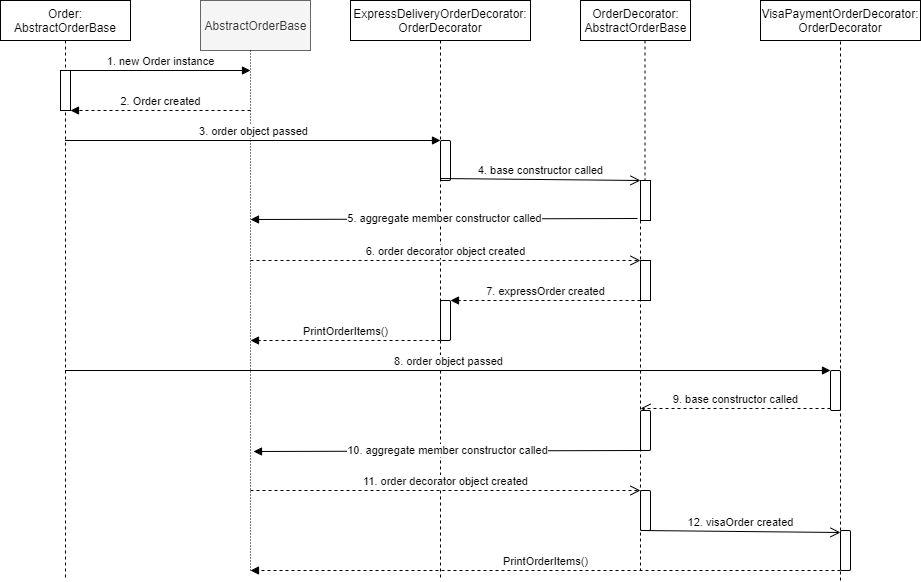

The diagram above was exported from draw.io. Its source (the exported page's mxGraphModel, read from the mxfile embedded in the PNG):
<mxGraphModel dx="2272" dy="762" grid="1" gridSize="10" guides="1" tooltips="1" connect="1" arrows="1" fold="1" page="1" pageScale="1" pageWidth="850" pageHeight="1100" math="0" shadow="0">
  <root>
    <mxCell id="0" />
    <mxCell id="1" parent="0" />
    <mxCell id="3nuBFxr9cyL0pnOWT2aG-1" value="Order:&#10;AbstractOrderBase" style="shape=umlLifeline;perimeter=lifelinePerimeter;container=1;collapsible=0;recursiveResize=0;rounded=0;shadow=0;strokeWidth=1;" parent="1" vertex="1">
      <mxGeometry x="-80" y="80" width="130" height="580" as="geometry" />
    </mxCell>
    <mxCell id="3nuBFxr9cyL0pnOWT2aG-2" value="" style="points=[];perimeter=orthogonalPerimeter;rounded=0;shadow=0;strokeWidth=1;" parent="3nuBFxr9cyL0pnOWT2aG-1" vertex="1">
      <mxGeometry x="60" y="70" width="10" height="40" as="geometry" />
    </mxCell>
    <mxCell id="3nuBFxr9cyL0pnOWT2aG-5" value="ExpressDeliveryOrderDecorator:&#10;OrderDecorator" style="shape=umlLifeline;perimeter=lifelinePerimeter;container=1;collapsible=0;recursiveResize=0;rounded=0;shadow=0;strokeWidth=1;" parent="1" vertex="1">
      <mxGeometry x="270" y="80" width="180" height="580" as="geometry" />
    </mxCell>
    <mxCell id="jQaRqlMpgdyu18ajMUSZ-13" value="" style="html=1;points=[];perimeter=orthogonalPerimeter;rounded=1;" vertex="1" parent="3nuBFxr9cyL0pnOWT2aG-5">
      <mxGeometry x="90" y="140" width="10" height="40" as="geometry" />
    </mxCell>
    <mxCell id="jQaRqlMpgdyu18ajMUSZ-26" value="" style="html=1;points=[];perimeter=orthogonalPerimeter;rounded=1;" vertex="1" parent="3nuBFxr9cyL0pnOWT2aG-5">
      <mxGeometry x="90" y="300" width="10" height="40" as="geometry" />
    </mxCell>
    <mxCell id="jQaRqlMpgdyu18ajMUSZ-1" value="OrderDecorator:&lt;br&gt;AbstractOrderBase" style="html=1;" vertex="1" parent="1">
      <mxGeometry x="500" y="80" width="110" height="40" as="geometry" />
    </mxCell>
    <mxCell id="jQaRqlMpgdyu18ajMUSZ-9" value="AbstractOrderBase" style="html=1;fillColor=#f5f5f5;strokeColor=#666666;fontColor=#333333;" vertex="1" parent="1">
      <mxGeometry x="120" y="80" width="110" height="50" as="geometry" />
    </mxCell>
    <mxCell id="jQaRqlMpgdyu18ajMUSZ-10" value="1. new Order instance" style="html=1;verticalAlign=bottom;endArrow=block;" edge="1" parent="1">
      <mxGeometry width="80" relative="1" as="geometry">
        <mxPoint x="-10" y="150" as="sourcePoint" />
        <mxPoint x="170" y="150" as="targetPoint" />
      </mxGeometry>
    </mxCell>
    <mxCell id="jQaRqlMpgdyu18ajMUSZ-11" value="" style="endArrow=none;dashed=1;html=1;dashPattern=1 2;" edge="1" parent="1">
      <mxGeometry width="50" height="50" relative="1" as="geometry">
        <mxPoint x="170" y="650" as="sourcePoint" />
        <mxPoint x="170" y="130" as="targetPoint" />
      </mxGeometry>
    </mxCell>
    <mxCell id="jQaRqlMpgdyu18ajMUSZ-12" value="2. Order created" style="html=1;verticalAlign=bottom;endArrow=block;dashed=1;" edge="1" parent="1">
      <mxGeometry width="80" relative="1" as="geometry">
        <mxPoint x="170" y="190" as="sourcePoint" />
        <mxPoint x="-10" y="190" as="targetPoint" />
      </mxGeometry>
    </mxCell>
    <mxCell id="jQaRqlMpgdyu18ajMUSZ-14" value="3. order object passed" style="html=1;verticalAlign=bottom;endArrow=block;entryX=0;entryY=0;" edge="1" target="jQaRqlMpgdyu18ajMUSZ-13" parent="1" source="3nuBFxr9cyL0pnOWT2aG-1">
      <mxGeometry relative="1" as="geometry">
        <mxPoint x="290" y="220" as="sourcePoint" />
      </mxGeometry>
    </mxCell>
    <mxCell id="jQaRqlMpgdyu18ajMUSZ-17" value="" style="endArrow=none;endFill=0;endSize=24;html=1;dashed=1;" edge="1" parent="1" source="jQaRqlMpgdyu18ajMUSZ-18">
      <mxGeometry width="160" relative="1" as="geometry">
        <mxPoint x="564.5" y="120" as="sourcePoint" />
        <mxPoint x="560" y="650" as="targetPoint" />
      </mxGeometry>
    </mxCell>
    <mxCell id="jQaRqlMpgdyu18ajMUSZ-15" value="4. base constructor called" style="html=1;verticalAlign=bottom;endArrow=open;endSize=8;exitX=0;exitY=0.95;" edge="1" source="jQaRqlMpgdyu18ajMUSZ-13" parent="1" target="jQaRqlMpgdyu18ajMUSZ-18">
      <mxGeometry relative="1" as="geometry">
        <mxPoint x="560" y="258" as="targetPoint" />
      </mxGeometry>
    </mxCell>
    <mxCell id="jQaRqlMpgdyu18ajMUSZ-18" value="" style="html=1;points=[];perimeter=orthogonalPerimeter;" vertex="1" parent="1">
      <mxGeometry x="560" y="260" width="10" height="40" as="geometry" />
    </mxCell>
    <mxCell id="jQaRqlMpgdyu18ajMUSZ-19" value="" style="endArrow=none;endFill=0;endSize=24;html=1;dashed=1;" edge="1" parent="1" target="jQaRqlMpgdyu18ajMUSZ-18">
      <mxGeometry width="160" relative="1" as="geometry">
        <mxPoint x="564.5" y="120" as="sourcePoint" />
        <mxPoint x="560" y="650" as="targetPoint" />
      </mxGeometry>
    </mxCell>
    <mxCell id="jQaRqlMpgdyu18ajMUSZ-20" value="5. aggregate member constructor called" style="endArrow=none;startArrow=block;endFill=0;startFill=1;html=1;entryX=-0.3;entryY=0.95;entryDx=0;entryDy=0;entryPerimeter=0;" edge="1" parent="1" target="jQaRqlMpgdyu18ajMUSZ-18">
      <mxGeometry width="160" relative="1" as="geometry">
        <mxPoint x="170" y="299" as="sourcePoint" />
        <mxPoint x="550" y="299" as="targetPoint" />
      </mxGeometry>
    </mxCell>
    <mxCell id="jQaRqlMpgdyu18ajMUSZ-21" value="6. order decorator object created" style="html=1;verticalAlign=bottom;startArrow=none;startFill=0;endArrow=open;startSize=6;endSize=8;dashed=1;" edge="1" parent="1" target="jQaRqlMpgdyu18ajMUSZ-22">
      <mxGeometry width="80" relative="1" as="geometry">
        <mxPoint x="170" y="340" as="sourcePoint" />
        <mxPoint x="560" y="340" as="targetPoint" />
      </mxGeometry>
    </mxCell>
    <mxCell id="jQaRqlMpgdyu18ajMUSZ-22" value="" style="html=1;points=[];perimeter=orthogonalPerimeter;" vertex="1" parent="1">
      <mxGeometry x="560" y="340" width="10" height="40" as="geometry" />
    </mxCell>
    <mxCell id="jQaRqlMpgdyu18ajMUSZ-25" value="7. expressOrder created" style="html=1;verticalAlign=bottom;endArrow=block;dashed=1;" edge="1" parent="1" target="jQaRqlMpgdyu18ajMUSZ-26">
      <mxGeometry width="80" relative="1" as="geometry">
        <mxPoint x="560" y="380" as="sourcePoint" />
        <mxPoint x="410" y="380" as="targetPoint" />
      </mxGeometry>
    </mxCell>
    <mxCell id="jQaRqlMpgdyu18ajMUSZ-29" value="VisaPaymentOrderDecorator:&lt;br&gt;OrderDecorator" style="rounded=0;whiteSpace=wrap;html=1;" vertex="1" parent="1">
      <mxGeometry x="680" y="80" width="160" height="40" as="geometry" />
    </mxCell>
    <mxCell id="jQaRqlMpgdyu18ajMUSZ-30" value="" style="endArrow=none;dashed=1;html=1;" edge="1" parent="1" source="jQaRqlMpgdyu18ajMUSZ-39">
      <mxGeometry width="50" height="50" relative="1" as="geometry">
        <mxPoint x="760" y="720" as="sourcePoint" />
        <mxPoint x="760" y="120" as="targetPoint" />
      </mxGeometry>
    </mxCell>
    <mxCell id="jQaRqlMpgdyu18ajMUSZ-31" value="" style="html=1;points=[];perimeter=orthogonalPerimeter;rounded=1;" vertex="1" parent="1">
      <mxGeometry x="750" y="450" width="10" height="40" as="geometry" />
    </mxCell>
    <mxCell id="jQaRqlMpgdyu18ajMUSZ-32" value="8. order object passed" style="html=1;verticalAlign=bottom;endArrow=block;entryX=0;entryY=0;" edge="1" target="jQaRqlMpgdyu18ajMUSZ-31" parent="1" source="3nuBFxr9cyL0pnOWT2aG-1">
      <mxGeometry relative="1" as="geometry">
        <mxPoint x="680" y="450" as="sourcePoint" />
      </mxGeometry>
    </mxCell>
    <mxCell id="jQaRqlMpgdyu18ajMUSZ-33" value="9. base constructor called" style="html=1;verticalAlign=bottom;endArrow=open;dashed=1;endSize=8;exitX=0;exitY=0.95;" edge="1" source="jQaRqlMpgdyu18ajMUSZ-31" parent="1">
      <mxGeometry relative="1" as="geometry">
        <mxPoint x="560" y="488" as="targetPoint" />
      </mxGeometry>
    </mxCell>
    <mxCell id="jQaRqlMpgdyu18ajMUSZ-34" value="10. aggregate member constructor called" style="endArrow=none;startArrow=block;endFill=0;startFill=1;html=1;entryX=-0.3;entryY=0.95;entryDx=0;entryDy=0;entryPerimeter=0;" edge="1" parent="1">
      <mxGeometry width="160" relative="1" as="geometry">
        <mxPoint x="173" y="531" as="sourcePoint" />
        <mxPoint x="560" y="530" as="targetPoint" />
      </mxGeometry>
    </mxCell>
    <mxCell id="jQaRqlMpgdyu18ajMUSZ-35" value="" style="html=1;points=[];perimeter=orthogonalPerimeter;rounded=1;" vertex="1" parent="1">
      <mxGeometry x="560" y="490" width="10" height="40" as="geometry" />
    </mxCell>
    <mxCell id="jQaRqlMpgdyu18ajMUSZ-36" value="11. order decorator object created" style="html=1;verticalAlign=bottom;startArrow=none;startFill=0;endArrow=open;startSize=6;endSize=8;dashed=1;" edge="1" parent="1">
      <mxGeometry width="80" relative="1" as="geometry">
        <mxPoint x="170" y="570" as="sourcePoint" />
        <mxPoint x="560" y="570" as="targetPoint" />
      </mxGeometry>
    </mxCell>
    <mxCell id="jQaRqlMpgdyu18ajMUSZ-37" value="" style="html=1;points=[];perimeter=orthogonalPerimeter;rounded=1;" vertex="1" parent="1">
      <mxGeometry x="560" y="570" width="10" height="40" as="geometry" />
    </mxCell>
    <mxCell id="jQaRqlMpgdyu18ajMUSZ-38" value="12. visaOrder created" style="html=1;verticalAlign=bottom;endArrow=open;endSize=8;exitX=0;exitY=0.95;" edge="1" parent="1">
      <mxGeometry relative="1" as="geometry">
        <mxPoint x="760" y="612" as="targetPoint" />
        <mxPoint x="560" y="610" as="sourcePoint" />
      </mxGeometry>
    </mxCell>
    <mxCell id="jQaRqlMpgdyu18ajMUSZ-39" value="" style="html=1;points=[];perimeter=orthogonalPerimeter;rounded=1;" vertex="1" parent="1">
      <mxGeometry x="760" y="610" width="10" height="40" as="geometry" />
    </mxCell>
    <mxCell id="jQaRqlMpgdyu18ajMUSZ-40" value="" style="endArrow=none;dashed=1;html=1;" edge="1" parent="1" target="jQaRqlMpgdyu18ajMUSZ-39">
      <mxGeometry width="50" height="50" relative="1" as="geometry">
        <mxPoint x="760" y="660" as="sourcePoint" />
        <mxPoint x="760" y="120" as="targetPoint" />
      </mxGeometry>
    </mxCell>
    <mxCell id="jQaRqlMpgdyu18ajMUSZ-41" value="PrintOrderItems()" style="html=1;verticalAlign=bottom;endArrow=block;dashed=1;" edge="1" parent="1">
      <mxGeometry width="80" relative="1" as="geometry">
        <mxPoint x="360" y="420" as="sourcePoint" />
        <mxPoint x="170" y="420" as="targetPoint" />
      </mxGeometry>
    </mxCell>
    <mxCell id="jQaRqlMpgdyu18ajMUSZ-42" value="PrintOrderItems()" style="html=1;verticalAlign=bottom;endArrow=block;dashed=1;" edge="1" parent="1">
      <mxGeometry width="80" relative="1" as="geometry">
        <mxPoint x="760" y="650" as="sourcePoint" />
        <mxPoint x="170" y="650" as="targetPoint" />
      </mxGeometry>
    </mxCell>
  </root>
</mxGraphModel>